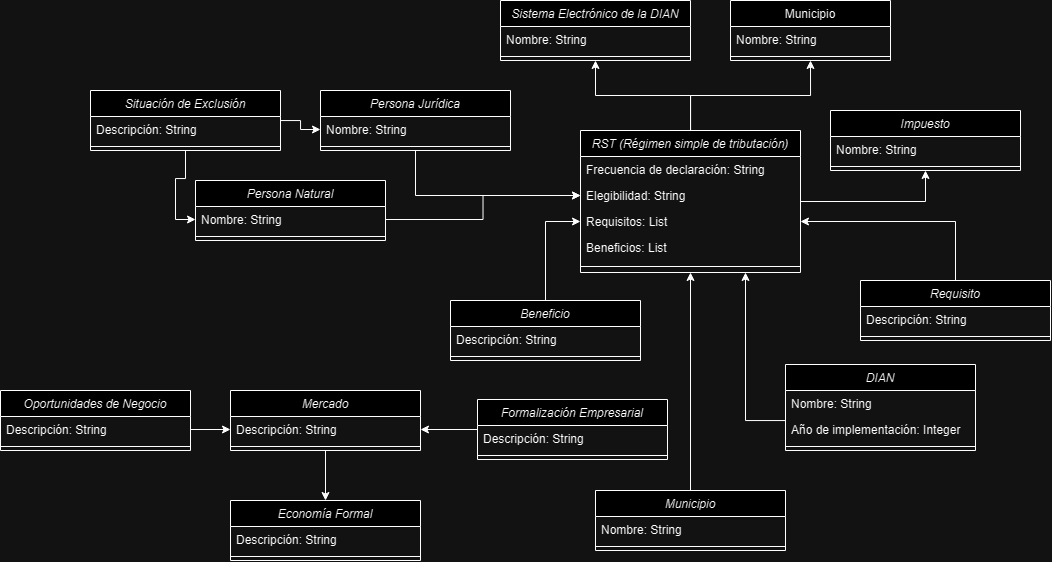

The diagram above was exported from draw.io. Its source (the exported page's mxGraphModel, read from the mxfile embedded in the PNG):
<mxGraphModel dx="2185" dy="1913" grid="1" gridSize="10" guides="1" tooltips="1" connect="1" arrows="1" fold="1" page="1" pageScale="1" pageWidth="827" pageHeight="1169" math="0" shadow="0">
  <root>
    <mxCell id="WIyWlLk6GJQsqaUBKTNV-0" />
    <mxCell id="WIyWlLk6GJQsqaUBKTNV-1" parent="WIyWlLk6GJQsqaUBKTNV-0" />
    <mxCell id="O-Dq9ZXtVFf34DwgRPGd-74" style="edgeStyle=orthogonalEdgeStyle;rounded=0;orthogonalLoop=1;jettySize=auto;html=1;entryX=0.75;entryY=1;entryDx=0;entryDy=0;" edge="1" parent="WIyWlLk6GJQsqaUBKTNV-1" source="zkfFHV4jXpPFQw0GAbJ--0" target="O-Dq9ZXtVFf34DwgRPGd-2">
      <mxGeometry relative="1" as="geometry">
        <Array as="points">
          <mxPoint x="605" y="330" />
        </Array>
      </mxGeometry>
    </mxCell>
    <mxCell id="zkfFHV4jXpPFQw0GAbJ--0" value="DIAN" style="swimlane;fontStyle=2;align=center;verticalAlign=top;childLayout=stackLayout;horizontal=1;startSize=26;horizontalStack=0;resizeParent=1;resizeLast=0;collapsible=1;marginBottom=0;rounded=0;shadow=0;strokeWidth=1;" parent="WIyWlLk6GJQsqaUBKTNV-1" vertex="1">
      <mxGeometry x="645" y="274" width="190" height="86" as="geometry">
        <mxRectangle x="230" y="140" width="160" height="26" as="alternateBounds" />
      </mxGeometry>
    </mxCell>
    <mxCell id="zkfFHV4jXpPFQw0GAbJ--1" value="Nombre: String" style="text;align=left;verticalAlign=top;spacingLeft=4;spacingRight=4;overflow=hidden;rotatable=0;points=[[0,0.5],[1,0.5]];portConstraint=eastwest;" parent="zkfFHV4jXpPFQw0GAbJ--0" vertex="1">
      <mxGeometry y="26" width="190" height="26" as="geometry" />
    </mxCell>
    <mxCell id="zkfFHV4jXpPFQw0GAbJ--2" value="Año de implementación: Integer" style="text;align=left;verticalAlign=top;spacingLeft=4;spacingRight=4;overflow=hidden;rotatable=0;points=[[0,0.5],[1,0.5]];portConstraint=eastwest;rounded=0;shadow=0;html=0;" parent="zkfFHV4jXpPFQw0GAbJ--0" vertex="1">
      <mxGeometry y="52" width="190" height="26" as="geometry" />
    </mxCell>
    <mxCell id="zkfFHV4jXpPFQw0GAbJ--4" value="" style="line;html=1;strokeWidth=1;align=left;verticalAlign=middle;spacingTop=-1;spacingLeft=3;spacingRight=3;rotatable=0;labelPosition=right;points=[];portConstraint=eastwest;" parent="zkfFHV4jXpPFQw0GAbJ--0" vertex="1">
      <mxGeometry y="78" width="190" height="8" as="geometry" />
    </mxCell>
    <mxCell id="zkfFHV4jXpPFQw0GAbJ--13" value="Municipio" style="swimlane;fontStyle=0;align=center;verticalAlign=top;childLayout=stackLayout;horizontal=1;startSize=26;horizontalStack=0;resizeParent=1;resizeLast=0;collapsible=1;marginBottom=0;rounded=0;shadow=0;strokeWidth=1;" parent="WIyWlLk6GJQsqaUBKTNV-1" vertex="1">
      <mxGeometry x="590" y="-90" width="160" height="60" as="geometry">
        <mxRectangle x="340" y="380" width="170" height="26" as="alternateBounds" />
      </mxGeometry>
    </mxCell>
    <mxCell id="zkfFHV4jXpPFQw0GAbJ--14" value="Nombre: String" style="text;align=left;verticalAlign=top;spacingLeft=4;spacingRight=4;overflow=hidden;rotatable=0;points=[[0,0.5],[1,0.5]];portConstraint=eastwest;" parent="zkfFHV4jXpPFQw0GAbJ--13" vertex="1">
      <mxGeometry y="26" width="160" height="26" as="geometry" />
    </mxCell>
    <mxCell id="zkfFHV4jXpPFQw0GAbJ--15" value="" style="line;html=1;strokeWidth=1;align=left;verticalAlign=middle;spacingTop=-1;spacingLeft=3;spacingRight=3;rotatable=0;labelPosition=right;points=[];portConstraint=eastwest;" parent="zkfFHV4jXpPFQw0GAbJ--13" vertex="1">
      <mxGeometry y="52" width="160" height="8" as="geometry" />
    </mxCell>
    <mxCell id="O-Dq9ZXtVFf34DwgRPGd-64" style="edgeStyle=orthogonalEdgeStyle;rounded=0;orthogonalLoop=1;jettySize=auto;html=1;entryX=0.5;entryY=1;entryDx=0;entryDy=0;" edge="1" parent="WIyWlLk6GJQsqaUBKTNV-1" source="O-Dq9ZXtVFf34DwgRPGd-2" target="O-Dq9ZXtVFf34DwgRPGd-39">
      <mxGeometry relative="1" as="geometry" />
    </mxCell>
    <mxCell id="O-Dq9ZXtVFf34DwgRPGd-65" style="edgeStyle=orthogonalEdgeStyle;rounded=0;orthogonalLoop=1;jettySize=auto;html=1;entryX=0.5;entryY=1;entryDx=0;entryDy=0;" edge="1" parent="WIyWlLk6GJQsqaUBKTNV-1" source="O-Dq9ZXtVFf34DwgRPGd-2" target="O-Dq9ZXtVFf34DwgRPGd-42">
      <mxGeometry relative="1" as="geometry" />
    </mxCell>
    <mxCell id="O-Dq9ZXtVFf34DwgRPGd-66" style="edgeStyle=orthogonalEdgeStyle;rounded=0;orthogonalLoop=1;jettySize=auto;html=1;entryX=0.5;entryY=1;entryDx=0;entryDy=0;" edge="1" parent="WIyWlLk6GJQsqaUBKTNV-1" source="O-Dq9ZXtVFf34DwgRPGd-2" target="zkfFHV4jXpPFQw0GAbJ--13">
      <mxGeometry relative="1" as="geometry" />
    </mxCell>
    <mxCell id="O-Dq9ZXtVFf34DwgRPGd-2" value="RST (Régimen simple de tributación)" style="swimlane;fontStyle=2;align=center;verticalAlign=top;childLayout=stackLayout;horizontal=1;startSize=26;horizontalStack=0;resizeParent=1;resizeLast=0;collapsible=1;marginBottom=0;rounded=0;shadow=0;strokeWidth=1;" vertex="1" parent="WIyWlLk6GJQsqaUBKTNV-1">
      <mxGeometry x="440" y="40" width="220" height="142" as="geometry">
        <mxRectangle x="230" y="140" width="160" height="26" as="alternateBounds" />
      </mxGeometry>
    </mxCell>
    <mxCell id="O-Dq9ZXtVFf34DwgRPGd-3" value="Frecuencia de declaración: String    " style="text;align=left;verticalAlign=top;spacingLeft=4;spacingRight=4;overflow=hidden;rotatable=0;points=[[0,0.5],[1,0.5]];portConstraint=eastwest;" vertex="1" parent="O-Dq9ZXtVFf34DwgRPGd-2">
      <mxGeometry y="26" width="220" height="26" as="geometry" />
    </mxCell>
    <mxCell id="O-Dq9ZXtVFf34DwgRPGd-4" value="Elegibilidad: String" style="text;align=left;verticalAlign=top;spacingLeft=4;spacingRight=4;overflow=hidden;rotatable=0;points=[[0,0.5],[1,0.5]];portConstraint=eastwest;rounded=0;shadow=0;html=0;" vertex="1" parent="O-Dq9ZXtVFf34DwgRPGd-2">
      <mxGeometry y="52" width="220" height="26" as="geometry" />
    </mxCell>
    <mxCell id="O-Dq9ZXtVFf34DwgRPGd-6" value="Requisitos: List" style="text;align=left;verticalAlign=top;spacingLeft=4;spacingRight=4;overflow=hidden;rotatable=0;points=[[0,0.5],[1,0.5]];portConstraint=eastwest;rounded=0;shadow=0;html=0;" vertex="1" parent="O-Dq9ZXtVFf34DwgRPGd-2">
      <mxGeometry y="78" width="220" height="26" as="geometry" />
    </mxCell>
    <mxCell id="O-Dq9ZXtVFf34DwgRPGd-7" value="Beneficios: List" style="text;align=left;verticalAlign=top;spacingLeft=4;spacingRight=4;overflow=hidden;rotatable=0;points=[[0,0.5],[1,0.5]];portConstraint=eastwest;rounded=0;shadow=0;html=0;" vertex="1" parent="O-Dq9ZXtVFf34DwgRPGd-2">
      <mxGeometry y="104" width="220" height="26" as="geometry" />
    </mxCell>
    <mxCell id="O-Dq9ZXtVFf34DwgRPGd-5" value="" style="line;html=1;strokeWidth=1;align=left;verticalAlign=middle;spacingTop=-1;spacingLeft=3;spacingRight=3;rotatable=0;labelPosition=right;points=[];portConstraint=eastwest;" vertex="1" parent="O-Dq9ZXtVFf34DwgRPGd-2">
      <mxGeometry y="130" width="220" height="12" as="geometry" />
    </mxCell>
    <mxCell id="O-Dq9ZXtVFf34DwgRPGd-57" style="edgeStyle=orthogonalEdgeStyle;rounded=0;orthogonalLoop=1;jettySize=auto;html=1;entryX=1;entryY=0.5;entryDx=0;entryDy=0;" edge="1" parent="WIyWlLk6GJQsqaUBKTNV-1" source="O-Dq9ZXtVFf34DwgRPGd-9" target="O-Dq9ZXtVFf34DwgRPGd-6">
      <mxGeometry relative="1" as="geometry" />
    </mxCell>
    <mxCell id="O-Dq9ZXtVFf34DwgRPGd-9" value="Requisito" style="swimlane;fontStyle=2;align=center;verticalAlign=top;childLayout=stackLayout;horizontal=1;startSize=26;horizontalStack=0;resizeParent=1;resizeLast=0;collapsible=1;marginBottom=0;rounded=0;shadow=0;strokeWidth=1;" vertex="1" parent="WIyWlLk6GJQsqaUBKTNV-1">
      <mxGeometry x="720" y="190" width="190" height="60" as="geometry">
        <mxRectangle x="230" y="140" width="160" height="26" as="alternateBounds" />
      </mxGeometry>
    </mxCell>
    <mxCell id="O-Dq9ZXtVFf34DwgRPGd-10" value="Descripción: String" style="text;align=left;verticalAlign=top;spacingLeft=4;spacingRight=4;overflow=hidden;rotatable=0;points=[[0,0.5],[1,0.5]];portConstraint=eastwest;" vertex="1" parent="O-Dq9ZXtVFf34DwgRPGd-9">
      <mxGeometry y="26" width="190" height="26" as="geometry" />
    </mxCell>
    <mxCell id="O-Dq9ZXtVFf34DwgRPGd-12" value="" style="line;html=1;strokeWidth=1;align=left;verticalAlign=middle;spacingTop=-1;spacingLeft=3;spacingRight=3;rotatable=0;labelPosition=right;points=[];portConstraint=eastwest;" vertex="1" parent="O-Dq9ZXtVFf34DwgRPGd-9">
      <mxGeometry y="52" width="190" height="8" as="geometry" />
    </mxCell>
    <mxCell id="O-Dq9ZXtVFf34DwgRPGd-56" style="edgeStyle=orthogonalEdgeStyle;rounded=0;orthogonalLoop=1;jettySize=auto;html=1;entryX=0;entryY=0.5;entryDx=0;entryDy=0;" edge="1" parent="WIyWlLk6GJQsqaUBKTNV-1" source="O-Dq9ZXtVFf34DwgRPGd-14" target="O-Dq9ZXtVFf34DwgRPGd-6">
      <mxGeometry relative="1" as="geometry" />
    </mxCell>
    <mxCell id="O-Dq9ZXtVFf34DwgRPGd-14" value="Beneficio" style="swimlane;fontStyle=2;align=center;verticalAlign=top;childLayout=stackLayout;horizontal=1;startSize=26;horizontalStack=0;resizeParent=1;resizeLast=0;collapsible=1;marginBottom=0;rounded=0;shadow=0;strokeWidth=1;" vertex="1" parent="WIyWlLk6GJQsqaUBKTNV-1">
      <mxGeometry x="310" y="210" width="190" height="60" as="geometry">
        <mxRectangle x="230" y="140" width="160" height="26" as="alternateBounds" />
      </mxGeometry>
    </mxCell>
    <mxCell id="O-Dq9ZXtVFf34DwgRPGd-15" value="Descripción: String" style="text;align=left;verticalAlign=top;spacingLeft=4;spacingRight=4;overflow=hidden;rotatable=0;points=[[0,0.5],[1,0.5]];portConstraint=eastwest;" vertex="1" parent="O-Dq9ZXtVFf34DwgRPGd-14">
      <mxGeometry y="26" width="190" height="26" as="geometry" />
    </mxCell>
    <mxCell id="O-Dq9ZXtVFf34DwgRPGd-16" value="" style="line;html=1;strokeWidth=1;align=left;verticalAlign=middle;spacingTop=-1;spacingLeft=3;spacingRight=3;rotatable=0;labelPosition=right;points=[];portConstraint=eastwest;" vertex="1" parent="O-Dq9ZXtVFf34DwgRPGd-14">
      <mxGeometry y="52" width="190" height="8" as="geometry" />
    </mxCell>
    <mxCell id="O-Dq9ZXtVFf34DwgRPGd-17" value="Persona Natural" style="swimlane;fontStyle=2;align=center;verticalAlign=top;childLayout=stackLayout;horizontal=1;startSize=26;horizontalStack=0;resizeParent=1;resizeLast=0;collapsible=1;marginBottom=0;rounded=0;shadow=0;strokeWidth=1;" vertex="1" parent="WIyWlLk6GJQsqaUBKTNV-1">
      <mxGeometry x="55" y="90" width="190" height="60" as="geometry">
        <mxRectangle x="230" y="140" width="160" height="26" as="alternateBounds" />
      </mxGeometry>
    </mxCell>
    <mxCell id="O-Dq9ZXtVFf34DwgRPGd-18" value="Nombre: String" style="text;align=left;verticalAlign=top;spacingLeft=4;spacingRight=4;overflow=hidden;rotatable=0;points=[[0,0.5],[1,0.5]];portConstraint=eastwest;" vertex="1" parent="O-Dq9ZXtVFf34DwgRPGd-17">
      <mxGeometry y="26" width="190" height="26" as="geometry" />
    </mxCell>
    <mxCell id="O-Dq9ZXtVFf34DwgRPGd-19" value="" style="line;html=1;strokeWidth=1;align=left;verticalAlign=middle;spacingTop=-1;spacingLeft=3;spacingRight=3;rotatable=0;labelPosition=right;points=[];portConstraint=eastwest;" vertex="1" parent="O-Dq9ZXtVFf34DwgRPGd-17">
      <mxGeometry y="52" width="190" height="8" as="geometry" />
    </mxCell>
    <mxCell id="O-Dq9ZXtVFf34DwgRPGd-62" style="edgeStyle=orthogonalEdgeStyle;rounded=0;orthogonalLoop=1;jettySize=auto;html=1;entryX=0;entryY=0.5;entryDx=0;entryDy=0;" edge="1" parent="WIyWlLk6GJQsqaUBKTNV-1" source="O-Dq9ZXtVFf34DwgRPGd-20" target="O-Dq9ZXtVFf34DwgRPGd-4">
      <mxGeometry relative="1" as="geometry" />
    </mxCell>
    <mxCell id="O-Dq9ZXtVFf34DwgRPGd-20" value="Persona Jurídica" style="swimlane;fontStyle=2;align=center;verticalAlign=top;childLayout=stackLayout;horizontal=1;startSize=26;horizontalStack=0;resizeParent=1;resizeLast=0;collapsible=1;marginBottom=0;rounded=0;shadow=0;strokeWidth=1;" vertex="1" parent="WIyWlLk6GJQsqaUBKTNV-1">
      <mxGeometry x="180" width="190" height="60" as="geometry">
        <mxRectangle x="230" y="140" width="160" height="26" as="alternateBounds" />
      </mxGeometry>
    </mxCell>
    <mxCell id="O-Dq9ZXtVFf34DwgRPGd-23" value="Nombre: String" style="text;align=left;verticalAlign=top;spacingLeft=4;spacingRight=4;overflow=hidden;rotatable=0;points=[[0,0.5],[1,0.5]];portConstraint=eastwest;" vertex="1" parent="O-Dq9ZXtVFf34DwgRPGd-20">
      <mxGeometry y="26" width="190" height="26" as="geometry" />
    </mxCell>
    <mxCell id="O-Dq9ZXtVFf34DwgRPGd-22" value="" style="line;html=1;strokeWidth=1;align=left;verticalAlign=middle;spacingTop=-1;spacingLeft=3;spacingRight=3;rotatable=0;labelPosition=right;points=[];portConstraint=eastwest;" vertex="1" parent="O-Dq9ZXtVFf34DwgRPGd-20">
      <mxGeometry y="52" width="190" height="8" as="geometry" />
    </mxCell>
    <mxCell id="O-Dq9ZXtVFf34DwgRPGd-72" style="edgeStyle=orthogonalEdgeStyle;rounded=0;orthogonalLoop=1;jettySize=auto;html=1;entryX=0;entryY=0.5;entryDx=0;entryDy=0;" edge="1" parent="WIyWlLk6GJQsqaUBKTNV-1" source="O-Dq9ZXtVFf34DwgRPGd-30" target="O-Dq9ZXtVFf34DwgRPGd-18">
      <mxGeometry relative="1" as="geometry" />
    </mxCell>
    <mxCell id="O-Dq9ZXtVFf34DwgRPGd-73" style="edgeStyle=orthogonalEdgeStyle;rounded=0;orthogonalLoop=1;jettySize=auto;html=1;entryX=0;entryY=0.5;entryDx=0;entryDy=0;" edge="1" parent="WIyWlLk6GJQsqaUBKTNV-1" source="O-Dq9ZXtVFf34DwgRPGd-30" target="O-Dq9ZXtVFf34DwgRPGd-23">
      <mxGeometry relative="1" as="geometry" />
    </mxCell>
    <mxCell id="O-Dq9ZXtVFf34DwgRPGd-30" value="Situación de Exclusión" style="swimlane;fontStyle=2;align=center;verticalAlign=top;childLayout=stackLayout;horizontal=1;startSize=26;horizontalStack=0;resizeParent=1;resizeLast=0;collapsible=1;marginBottom=0;rounded=0;shadow=0;strokeWidth=1;" vertex="1" parent="WIyWlLk6GJQsqaUBKTNV-1">
      <mxGeometry x="-50" width="190" height="60" as="geometry">
        <mxRectangle x="230" y="140" width="160" height="26" as="alternateBounds" />
      </mxGeometry>
    </mxCell>
    <mxCell id="O-Dq9ZXtVFf34DwgRPGd-31" value="Descripción: String" style="text;align=left;verticalAlign=top;spacingLeft=4;spacingRight=4;overflow=hidden;rotatable=0;points=[[0,0.5],[1,0.5]];portConstraint=eastwest;" vertex="1" parent="O-Dq9ZXtVFf34DwgRPGd-30">
      <mxGeometry y="26" width="190" height="26" as="geometry" />
    </mxCell>
    <mxCell id="O-Dq9ZXtVFf34DwgRPGd-32" value="" style="line;html=1;strokeWidth=1;align=left;verticalAlign=middle;spacingTop=-1;spacingLeft=3;spacingRight=3;rotatable=0;labelPosition=right;points=[];portConstraint=eastwest;" vertex="1" parent="O-Dq9ZXtVFf34DwgRPGd-30">
      <mxGeometry y="52" width="190" height="8" as="geometry" />
    </mxCell>
    <mxCell id="O-Dq9ZXtVFf34DwgRPGd-33" value="Oportunidades de Negocio" style="swimlane;fontStyle=2;align=center;verticalAlign=top;childLayout=stackLayout;horizontal=1;startSize=26;horizontalStack=0;resizeParent=1;resizeLast=0;collapsible=1;marginBottom=0;rounded=0;shadow=0;strokeWidth=1;" vertex="1" parent="WIyWlLk6GJQsqaUBKTNV-1">
      <mxGeometry x="-140" y="300" width="190" height="60" as="geometry">
        <mxRectangle x="230" y="140" width="160" height="26" as="alternateBounds" />
      </mxGeometry>
    </mxCell>
    <mxCell id="O-Dq9ZXtVFf34DwgRPGd-34" value="Descripción: String" style="text;align=left;verticalAlign=top;spacingLeft=4;spacingRight=4;overflow=hidden;rotatable=0;points=[[0,0.5],[1,0.5]];portConstraint=eastwest;" vertex="1" parent="O-Dq9ZXtVFf34DwgRPGd-33">
      <mxGeometry y="26" width="190" height="26" as="geometry" />
    </mxCell>
    <mxCell id="O-Dq9ZXtVFf34DwgRPGd-35" value="" style="line;html=1;strokeWidth=1;align=left;verticalAlign=middle;spacingTop=-1;spacingLeft=3;spacingRight=3;rotatable=0;labelPosition=right;points=[];portConstraint=eastwest;" vertex="1" parent="O-Dq9ZXtVFf34DwgRPGd-33">
      <mxGeometry y="52" width="190" height="8" as="geometry" />
    </mxCell>
    <mxCell id="O-Dq9ZXtVFf34DwgRPGd-67" style="edgeStyle=orthogonalEdgeStyle;rounded=0;orthogonalLoop=1;jettySize=auto;html=1;entryX=1;entryY=0.5;entryDx=0;entryDy=0;" edge="1" parent="WIyWlLk6GJQsqaUBKTNV-1" source="O-Dq9ZXtVFf34DwgRPGd-36" target="O-Dq9ZXtVFf34DwgRPGd-49">
      <mxGeometry relative="1" as="geometry" />
    </mxCell>
    <mxCell id="O-Dq9ZXtVFf34DwgRPGd-36" value="Formalización Empresarial" style="swimlane;fontStyle=2;align=center;verticalAlign=top;childLayout=stackLayout;horizontal=1;startSize=26;horizontalStack=0;resizeParent=1;resizeLast=0;collapsible=1;marginBottom=0;rounded=0;shadow=0;strokeWidth=1;" vertex="1" parent="WIyWlLk6GJQsqaUBKTNV-1">
      <mxGeometry x="337" y="309" width="190" height="60" as="geometry">
        <mxRectangle x="230" y="140" width="160" height="26" as="alternateBounds" />
      </mxGeometry>
    </mxCell>
    <mxCell id="O-Dq9ZXtVFf34DwgRPGd-37" value="Descripción: String" style="text;align=left;verticalAlign=top;spacingLeft=4;spacingRight=4;overflow=hidden;rotatable=0;points=[[0,0.5],[1,0.5]];portConstraint=eastwest;" vertex="1" parent="O-Dq9ZXtVFf34DwgRPGd-36">
      <mxGeometry y="26" width="190" height="26" as="geometry" />
    </mxCell>
    <mxCell id="O-Dq9ZXtVFf34DwgRPGd-38" value="" style="line;html=1;strokeWidth=1;align=left;verticalAlign=middle;spacingTop=-1;spacingLeft=3;spacingRight=3;rotatable=0;labelPosition=right;points=[];portConstraint=eastwest;" vertex="1" parent="O-Dq9ZXtVFf34DwgRPGd-36">
      <mxGeometry y="52" width="190" height="8" as="geometry" />
    </mxCell>
    <mxCell id="O-Dq9ZXtVFf34DwgRPGd-39" value="Sistema Electrónico de la DIAN" style="swimlane;fontStyle=2;align=center;verticalAlign=top;childLayout=stackLayout;horizontal=1;startSize=26;horizontalStack=0;resizeParent=1;resizeLast=0;collapsible=1;marginBottom=0;rounded=0;shadow=0;strokeWidth=1;" vertex="1" parent="WIyWlLk6GJQsqaUBKTNV-1">
      <mxGeometry x="360" y="-90" width="190" height="60" as="geometry">
        <mxRectangle x="230" y="140" width="160" height="26" as="alternateBounds" />
      </mxGeometry>
    </mxCell>
    <mxCell id="O-Dq9ZXtVFf34DwgRPGd-40" value="Nombre: String" style="text;align=left;verticalAlign=top;spacingLeft=4;spacingRight=4;overflow=hidden;rotatable=0;points=[[0,0.5],[1,0.5]];portConstraint=eastwest;" vertex="1" parent="O-Dq9ZXtVFf34DwgRPGd-39">
      <mxGeometry y="26" width="190" height="26" as="geometry" />
    </mxCell>
    <mxCell id="O-Dq9ZXtVFf34DwgRPGd-41" value="" style="line;html=1;strokeWidth=1;align=left;verticalAlign=middle;spacingTop=-1;spacingLeft=3;spacingRight=3;rotatable=0;labelPosition=right;points=[];portConstraint=eastwest;" vertex="1" parent="O-Dq9ZXtVFf34DwgRPGd-39">
      <mxGeometry y="52" width="190" height="8" as="geometry" />
    </mxCell>
    <mxCell id="O-Dq9ZXtVFf34DwgRPGd-42" value="Impuesto" style="swimlane;fontStyle=2;align=center;verticalAlign=top;childLayout=stackLayout;horizontal=1;startSize=26;horizontalStack=0;resizeParent=1;resizeLast=0;collapsible=1;marginBottom=0;rounded=0;shadow=0;strokeWidth=1;" vertex="1" parent="WIyWlLk6GJQsqaUBKTNV-1">
      <mxGeometry x="690" y="20" width="190" height="60" as="geometry">
        <mxRectangle x="230" y="140" width="160" height="26" as="alternateBounds" />
      </mxGeometry>
    </mxCell>
    <mxCell id="O-Dq9ZXtVFf34DwgRPGd-43" value="Nombre: String" style="text;align=left;verticalAlign=top;spacingLeft=4;spacingRight=4;overflow=hidden;rotatable=0;points=[[0,0.5],[1,0.5]];portConstraint=eastwest;" vertex="1" parent="O-Dq9ZXtVFf34DwgRPGd-42">
      <mxGeometry y="26" width="190" height="26" as="geometry" />
    </mxCell>
    <mxCell id="O-Dq9ZXtVFf34DwgRPGd-44" value="" style="line;html=1;strokeWidth=1;align=left;verticalAlign=middle;spacingTop=-1;spacingLeft=3;spacingRight=3;rotatable=0;labelPosition=right;points=[];portConstraint=eastwest;" vertex="1" parent="O-Dq9ZXtVFf34DwgRPGd-42">
      <mxGeometry y="52" width="190" height="8" as="geometry" />
    </mxCell>
    <mxCell id="O-Dq9ZXtVFf34DwgRPGd-75" style="edgeStyle=orthogonalEdgeStyle;rounded=0;orthogonalLoop=1;jettySize=auto;html=1;entryX=0.5;entryY=1;entryDx=0;entryDy=0;" edge="1" parent="WIyWlLk6GJQsqaUBKTNV-1" source="O-Dq9ZXtVFf34DwgRPGd-45" target="O-Dq9ZXtVFf34DwgRPGd-2">
      <mxGeometry relative="1" as="geometry" />
    </mxCell>
    <mxCell id="O-Dq9ZXtVFf34DwgRPGd-45" value="Municipio" style="swimlane;fontStyle=2;align=center;verticalAlign=top;childLayout=stackLayout;horizontal=1;startSize=26;horizontalStack=0;resizeParent=1;resizeLast=0;collapsible=1;marginBottom=0;rounded=0;shadow=0;strokeWidth=1;" vertex="1" parent="WIyWlLk6GJQsqaUBKTNV-1">
      <mxGeometry x="455" y="400" width="190" height="60" as="geometry">
        <mxRectangle x="230" y="140" width="160" height="26" as="alternateBounds" />
      </mxGeometry>
    </mxCell>
    <mxCell id="O-Dq9ZXtVFf34DwgRPGd-46" value="Nombre: String" style="text;align=left;verticalAlign=top;spacingLeft=4;spacingRight=4;overflow=hidden;rotatable=0;points=[[0,0.5],[1,0.5]];portConstraint=eastwest;" vertex="1" parent="O-Dq9ZXtVFf34DwgRPGd-45">
      <mxGeometry y="26" width="190" height="26" as="geometry" />
    </mxCell>
    <mxCell id="O-Dq9ZXtVFf34DwgRPGd-47" value="" style="line;html=1;strokeWidth=1;align=left;verticalAlign=middle;spacingTop=-1;spacingLeft=3;spacingRight=3;rotatable=0;labelPosition=right;points=[];portConstraint=eastwest;" vertex="1" parent="O-Dq9ZXtVFf34DwgRPGd-45">
      <mxGeometry y="52" width="190" height="8" as="geometry" />
    </mxCell>
    <mxCell id="O-Dq9ZXtVFf34DwgRPGd-68" style="edgeStyle=orthogonalEdgeStyle;rounded=0;orthogonalLoop=1;jettySize=auto;html=1;entryX=0.5;entryY=0;entryDx=0;entryDy=0;" edge="1" parent="WIyWlLk6GJQsqaUBKTNV-1" source="O-Dq9ZXtVFf34DwgRPGd-48" target="O-Dq9ZXtVFf34DwgRPGd-51">
      <mxGeometry relative="1" as="geometry" />
    </mxCell>
    <mxCell id="O-Dq9ZXtVFf34DwgRPGd-48" value="Mercado" style="swimlane;fontStyle=2;align=center;verticalAlign=top;childLayout=stackLayout;horizontal=1;startSize=26;horizontalStack=0;resizeParent=1;resizeLast=0;collapsible=1;marginBottom=0;rounded=0;shadow=0;strokeWidth=1;" vertex="1" parent="WIyWlLk6GJQsqaUBKTNV-1">
      <mxGeometry x="90" y="300" width="190" height="60" as="geometry">
        <mxRectangle x="230" y="140" width="160" height="26" as="alternateBounds" />
      </mxGeometry>
    </mxCell>
    <mxCell id="O-Dq9ZXtVFf34DwgRPGd-49" value="Descripción: String" style="text;align=left;verticalAlign=top;spacingLeft=4;spacingRight=4;overflow=hidden;rotatable=0;points=[[0,0.5],[1,0.5]];portConstraint=eastwest;" vertex="1" parent="O-Dq9ZXtVFf34DwgRPGd-48">
      <mxGeometry y="26" width="190" height="26" as="geometry" />
    </mxCell>
    <mxCell id="O-Dq9ZXtVFf34DwgRPGd-50" value="" style="line;html=1;strokeWidth=1;align=left;verticalAlign=middle;spacingTop=-1;spacingLeft=3;spacingRight=3;rotatable=0;labelPosition=right;points=[];portConstraint=eastwest;" vertex="1" parent="O-Dq9ZXtVFf34DwgRPGd-48">
      <mxGeometry y="52" width="190" height="8" as="geometry" />
    </mxCell>
    <mxCell id="O-Dq9ZXtVFf34DwgRPGd-51" value="Economía Formal" style="swimlane;fontStyle=2;align=center;verticalAlign=top;childLayout=stackLayout;horizontal=1;startSize=26;horizontalStack=0;resizeParent=1;resizeLast=0;collapsible=1;marginBottom=0;rounded=0;shadow=0;strokeWidth=1;" vertex="1" parent="WIyWlLk6GJQsqaUBKTNV-1">
      <mxGeometry x="90" y="410" width="190" height="60" as="geometry">
        <mxRectangle x="230" y="140" width="160" height="26" as="alternateBounds" />
      </mxGeometry>
    </mxCell>
    <mxCell id="O-Dq9ZXtVFf34DwgRPGd-52" value="Descripción: String" style="text;align=left;verticalAlign=top;spacingLeft=4;spacingRight=4;overflow=hidden;rotatable=0;points=[[0,0.5],[1,0.5]];portConstraint=eastwest;" vertex="1" parent="O-Dq9ZXtVFf34DwgRPGd-51">
      <mxGeometry y="26" width="190" height="26" as="geometry" />
    </mxCell>
    <mxCell id="O-Dq9ZXtVFf34DwgRPGd-53" value="" style="line;html=1;strokeWidth=1;align=left;verticalAlign=middle;spacingTop=-1;spacingLeft=3;spacingRight=3;rotatable=0;labelPosition=right;points=[];portConstraint=eastwest;" vertex="1" parent="O-Dq9ZXtVFf34DwgRPGd-51">
      <mxGeometry y="52" width="190" height="8" as="geometry" />
    </mxCell>
    <mxCell id="O-Dq9ZXtVFf34DwgRPGd-58" style="edgeStyle=orthogonalEdgeStyle;rounded=0;orthogonalLoop=1;jettySize=auto;html=1;entryX=0;entryY=0.5;entryDx=0;entryDy=0;" edge="1" parent="WIyWlLk6GJQsqaUBKTNV-1" source="O-Dq9ZXtVFf34DwgRPGd-18" target="O-Dq9ZXtVFf34DwgRPGd-4">
      <mxGeometry relative="1" as="geometry" />
    </mxCell>
    <mxCell id="O-Dq9ZXtVFf34DwgRPGd-69" style="edgeStyle=orthogonalEdgeStyle;rounded=0;orthogonalLoop=1;jettySize=auto;html=1;entryX=0;entryY=0.5;entryDx=0;entryDy=0;" edge="1" parent="WIyWlLk6GJQsqaUBKTNV-1" source="O-Dq9ZXtVFf34DwgRPGd-34" target="O-Dq9ZXtVFf34DwgRPGd-49">
      <mxGeometry relative="1" as="geometry" />
    </mxCell>
  </root>
</mxGraphModel>